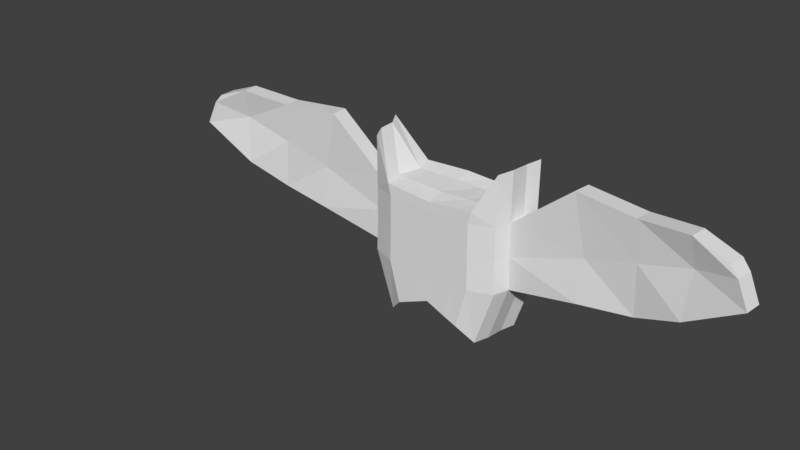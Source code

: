 # Source: bat.blend  (saved by Blender 2.79.0; exported with 4.5.12 LTS)
import bpy
from mathutils import Matrix  # noqa: F401  (used for matrix-valued properties, if any)

bpy.ops.wm.read_factory_settings(use_empty=True)
scene = bpy.context.scene
scene.name = 'Scene'

# ---- collections
col_collection_1 = bpy.data.collections.new('Collection 1'); scene.collection.children.link(col_collection_1)

# ---- world
world_world = bpy.data.worlds.new('World'); scene.world = world_world
world_world.color = (0.05088, 0.05088, 0.05088)
world_world.use_sun_shadow = False
world_world.sun_shadow_jitter_overblur = 0.0
world_world.cycles.sampling_method = 'MANUAL'

# ---- meshes
me_cube_001 = bpy.data.meshes.new('Cube.001')
me_cube_001.from_pydata([(0.714, -0.2936, -1.36), (0.9934, -0.2949, 1.253), (0.9246, 0.3513, -1.3), (1.204, 0.35, 1.313), (1.197, 0.35, 0.06001), (0.9863, -0.2949, 0.0), (1.215, 0.35, -0.4312), (1.004, -0.2949, -0.4912), (1.197, 0.35, 0.56), (0.9863, -0.2949, 0.5), (0.6835, 0.4429, 0.7353), (0.4857, -0.4307, -1.119), (0.4857, 0.4386, -1.119), (0.6835, -0.4262, 0.6828), (0.6394, -0.4282, 0.0), (0.6394, 0.4411, 0.0), (0.6509, 0.4411, -0.4943), (0.6509, -0.4282, -0.4943), (0.6394, -0.4282, 0.5), (0.6394, 0.4411, 0.5), (0.2861, 0.4345, -1.032), (0.4146, -0.4261, 0.6582), (0.3875, -0.4282, 0.0), (0.3946, -0.4282, -0.4965), (0.3875, -0.4282, 0.5), (0.4146, 0.4427, 0.7489), (0.2861, -0.4348, -1.032), (0.3875, 0.4411, 0.0), (0.3946, 0.4411, -0.4965), (0.3875, 0.4411, 0.5), (0.8069, -0.09218, -1.334), (1.086, -0.09354, 1.279), (1.079, -0.09354, 0.02583), (1.097, -0.09354, -0.4654), (1.079, -0.09354, 0.5258), (0.7148, -0.1592, 0.7064), (0.5169, -0.1636, -1.11), (0.3174, -0.1678, -1.024), (0.4459, -0.1592, 0.693), (0.8309, 0.1738, -1.339), (1.11, 0.1725, 1.275), (1.103, 0.1725, 0.02141), (1.121, 0.1725, -0.4698), (1.103, 0.1725, 0.5214), (0.6395, 0.2125, 0.6985), (0.4417, 0.2082, -1.143), (0.2421, 0.204, -1.056), (0.3706, 0.2124, 0.703), (4.266, -0.05267, 0.95), (4.242, -0.3187, 0.9544), (4.43, -0.07101, 0.5885), (4.406, -0.337, 0.5929), (4.148, -0.03047, 1.085), (4.124, -0.2965, 1.09), (1.986, -0.08267, 1.259), (2.01, 0.1833, 1.254), (2.153, -0.1428, -0.2514), (2.175, -0.06015, 0.3726), (2.162, 0.0971, 0.3323), (2.177, 0.1232, -0.2558), (3.626, -0.2749, 1.274), (3.611, -0.2525, 0.1137), (3.65, -0.008869, 1.269), (3.663, -0.1661, 0.8097), (3.65, -0.008869, 0.7693), (3.635, 0.01357, 0.1093), (2.893, 0.1235, 1.187), (2.919, -0.1131, 0.5911), (2.906, 0.04412, 0.5508), (2.975, 0.1471, -0.1507), (2.869, -0.1425, 1.191), (2.951, -0.119, -0.1463), (-0.7413, -0.2936, -1.36), (-1.021, -0.2949, 1.253), (-0.9519, 0.3513, -1.3), (-1.231, 0.35, 1.313), (-0.01365, 0.4377, -0.9067), (-0.01365, 0.4424, 0.7705), (-0.01365, -0.4316, -0.9067), (-0.01365, -0.4261, 0.6191), (-1.224, 0.35, 0.06001), (-1.014, -0.2949, 0.0), (-0.01365, -0.4282, 0.0), (-0.01365, 0.4411, 0.0), (-1.242, 0.35, -0.4312), (-1.031, -0.2949, -0.4912), (-0.01365, -0.4282, -0.5), (-0.01365, 0.4411, -0.5), (-1.224, 0.35, 0.56), (-1.014, -0.2949, 0.5), (-0.01365, -0.4282, 0.5), (-0.01365, 0.4411, 0.5), (-0.7108, 0.4429, 0.7353), (-0.513, -0.4307, -1.119), (-0.513, 0.4386, -1.119), (-0.7108, -0.4262, 0.6828), (-0.6667, -0.4282, 0.0), (-0.6667, 0.4411, 0.0), (-0.6782, 0.4411, -0.4943), (-0.6782, -0.4282, -0.4943), (-0.6667, -0.4282, 0.5), (-0.6667, 0.4411, 0.5), (-0.3134, 0.4345, -1.032), (-0.4419, -0.4261, 0.6582), (-0.4148, -0.4282, 0.0), (-0.4219, -0.4282, -0.4965), (-0.4148, -0.4282, 0.5), (-0.4419, 0.4427, 0.7489), (-0.3134, -0.4348, -1.032), (-0.4148, 0.4411, 0.0), (-0.4219, 0.4411, -0.4965), (-0.4148, 0.4411, 0.5), (-0.8342, -0.09218, -1.334), (-1.114, -0.09354, 1.279), (-0.01365, -0.1592, 0.6717), (-0.01365, -0.1645, -0.8984), (-1.107, -0.09354, 0.02583), (-1.124, -0.09354, -0.4654), (-1.107, -0.09354, 0.5258), (-0.7421, -0.1592, 0.7064), (-0.5443, -0.1636, -1.11), (-0.3447, -0.1678, -1.024), (-0.4732, -0.1592, 0.693), (-0.8582, 0.1738, -1.339), (-1.138, 0.1725, 1.275), (-0.01365, 0.2122, 0.7103), (-0.01365, 0.2073, -0.9311), (-1.131, 0.1725, 0.02141), (-1.148, 0.1725, -0.4698), (-1.131, 0.1725, 0.5214), (-0.6668, 0.2125, 0.6985), (-0.469, 0.2082, -1.143), (-0.2694, 0.204, -1.056), (-0.3979, 0.2124, 0.703), (-4.293, -0.05267, 0.95), (-4.269, -0.3187, 0.9544), (-4.458, -0.07101, 0.5885), (-4.434, -0.337, 0.5929), (-4.176, -0.03047, 1.085), (-4.152, -0.2965, 1.09), (-2.014, -0.08267, 1.259), (-2.038, 0.1833, 1.254), (-2.18, -0.1428, -0.2514), (-2.202, -0.06015, 0.3726), (-2.189, 0.0971, 0.3323), (-2.204, 0.1232, -0.2558), (-3.654, -0.2749, 1.274), (-3.638, -0.2525, 0.1137), (-3.678, -0.008869, 1.269), (-3.691, -0.1661, 0.8097), (-3.678, -0.008869, 0.7693), (-3.662, 0.01357, 0.1093), (-2.921, 0.1235, 1.187), (-2.946, -0.1131, 0.5911), (-2.934, 0.04412, 0.5508), (-3.002, 0.1471, -0.1507), (-2.897, -0.1425, 1.191), (-2.978, -0.119, -0.1463)], [], [(19, 10, 3, 8), (34, 31, 1, 9), (36, 30, 0, 11), (38, 114, 79, 21), (24, 21, 79, 90), (23, 22, 82, 86), (33, 32, 5, 7), (16, 15, 4, 6), (12, 16, 6, 2), (30, 33, 7, 0), (26, 23, 86, 78), (22, 24, 90, 82), (32, 34, 9, 5), (15, 19, 8, 4), (27, 29, 19, 15), (5, 9, 18, 14), (0, 7, 17, 11), (20, 28, 16, 12), (28, 27, 15, 16), (7, 5, 14, 17), (9, 1, 13, 18), (31, 35, 13, 1), (37, 36, 11, 26), (29, 25, 10, 19), (91, 77, 25, 29), (115, 37, 26, 78), (87, 83, 27, 28), (76, 87, 28, 20), (83, 91, 29, 27), (14, 18, 24, 22), (11, 17, 23, 26), (17, 14, 22, 23), (18, 13, 21, 24), (35, 38, 21, 13), (44, 47, 38, 35), (126, 46, 37, 115), (46, 45, 36, 37), (40, 44, 35, 31), (63, 61, 51, 49), (39, 42, 33, 30), (62, 60, 53, 52), (47, 125, 114, 38), (45, 39, 30, 36), (43, 40, 31, 34), (8, 3, 40, 43), (12, 2, 39, 45), (25, 77, 125, 47), (6, 4, 41, 42), (2, 6, 42, 39), (4, 8, 43, 41), (3, 10, 44, 40), (20, 12, 45, 46), (76, 20, 46, 126), (10, 25, 47, 44), (48, 52, 53, 49), (50, 48, 49, 51), (64, 62, 52, 48), (60, 63, 49, 53), (65, 64, 48, 50), (61, 65, 50, 51), (33, 42, 59, 56), (42, 41, 58, 59), (34, 32, 57, 54), (41, 43, 55, 58), (43, 34, 54, 55), (32, 33, 56, 57), (71, 69, 65, 61), (69, 68, 64, 65), (70, 67, 63, 60), (68, 66, 62, 64), (66, 70, 60, 62), (67, 71, 61, 63), (57, 56, 71, 67), (55, 54, 70, 66), (58, 55, 66, 68), (54, 57, 67, 70), (59, 58, 68, 69), (56, 59, 69, 71), (101, 88, 75, 92), (118, 89, 73, 113), (120, 93, 72, 112), (122, 103, 79, 114), (106, 90, 79, 103), (105, 86, 82, 104), (117, 85, 81, 116), (98, 84, 80, 97), (94, 74, 84, 98), (112, 72, 85, 117), (108, 78, 86, 105), (104, 82, 90, 106), (116, 81, 89, 118), (97, 80, 88, 101), (109, 97, 101, 111), (81, 96, 100, 89), (72, 93, 99, 85), (102, 94, 98, 110), (110, 98, 97, 109), (85, 99, 96, 81), (89, 100, 95, 73), (113, 73, 95, 119), (121, 108, 93, 120), (111, 101, 92, 107), (91, 111, 107, 77), (115, 78, 108, 121), (87, 110, 109, 83), (76, 102, 110, 87), (83, 109, 111, 91), (96, 104, 106, 100), (93, 108, 105, 99), (99, 105, 104, 96), (100, 106, 103, 95), (119, 95, 103, 122), (130, 119, 122, 133), (126, 115, 121, 132), (132, 121, 120, 131), (124, 113, 119, 130), (149, 135, 137, 147), (123, 112, 117, 128), (148, 138, 139, 146), (133, 122, 114, 125), (131, 120, 112, 123), (129, 118, 113, 124), (88, 129, 124, 75), (94, 131, 123, 74), (107, 133, 125, 77), (84, 128, 127, 80), (74, 123, 128, 84), (80, 127, 129, 88), (75, 124, 130, 92), (102, 132, 131, 94), (76, 126, 132, 102), (92, 130, 133, 107), (134, 135, 139, 138), (136, 137, 135, 134), (150, 134, 138, 148), (146, 139, 135, 149), (151, 136, 134, 150), (147, 137, 136, 151), (117, 142, 145, 128), (128, 145, 144, 127), (118, 140, 143, 116), (127, 144, 141, 129), (129, 141, 140, 118), (116, 143, 142, 117), (157, 147, 151, 155), (155, 151, 150, 154), (156, 146, 149, 153), (154, 150, 148, 152), (152, 148, 146, 156), (153, 149, 147, 157), (143, 153, 157, 142), (141, 152, 156, 140), (144, 154, 152, 141), (140, 156, 153, 143), (145, 155, 154, 144), (142, 157, 155, 145)])
_uv = me_cube_001.uv_layers.new(name='UVMap')
_uv.uv.foreach_set('vector', [0.3998, 0.8071, 0.3859, 0.8573, 0.2773, 0.853, 0.293, 0.7931, 0.2359, 0.7728, 0.2139, 0.8413, 0.2027, 0.8249, 0.2082, 0.7629, 0.2801, 0.5735, 0.2858, 0.5978, 0.2747, 0.5934, 0.256, 0.5792, 0.1033, 0.8111, 0.02766, 0.7841, 0.04478, 0.7377, 0.1136, 0.7668, 0.1174, 0.7401, 0.1136, 0.7668, 0.04478, 0.7377, 0.05139, 0.7173, 0.1915, 0.6065, 0.148, 0.6656, 0.08715, 0.6309, 0.1444, 0.5518, 0.2657, 0.6628, 0.2507, 0.7124, 0.2261, 0.7016, 0.2484, 0.653, 0.37, 0.6457, 0.3945, 0.7156, 0.3061, 0.727, 0.308, 0.6731, 0.3323, 0.5848, 0.37, 0.6457, 0.308, 0.6731, 0.3103, 0.6099, 0.2858, 0.5978, 0.2657, 0.6628, 0.2484, 0.653, 0.2747, 0.5934, 0.2428, 0.5599, 0.1915, 0.6065, 0.1444, 0.5518, 0.2173, 0.5042, 0.148, 0.6656, 0.1174, 0.7401, 0.05139, 0.7173, 0.08715, 0.6309, 0.2507, 0.7124, 0.2359, 0.7728, 0.2082, 0.7629, 0.2261, 0.7016, 0.3945, 0.7156, 0.3998, 0.8071, 0.293, 0.7931, 0.3061, 0.727, 0.4378, 0.7048, 0.4513, 0.8052, 0.3998, 0.8071, 0.3945, 0.7156, 0.2261, 0.7016, 0.2082, 0.7629, 0.1557, 0.7524, 0.1812, 0.6828, 0.2747, 0.5934, 0.2484, 0.653, 0.2164, 0.6297, 0.256, 0.5792, 0.3493, 0.5655, 0.4024, 0.6249, 0.37, 0.6457, 0.3323, 0.5848, 0.4024, 0.6249, 0.4378, 0.7048, 0.3945, 0.7156, 0.37, 0.6457, 0.2484, 0.653, 0.2261, 0.7016, 0.1812, 0.6828, 0.2164, 0.6297, 0.2082, 0.7629, 0.2027, 0.8249, 0.1557, 0.7825, 0.1557, 0.7524, 0.2139, 0.8413, 0.144, 0.8247, 0.1557, 0.7825, 0.2027, 0.8249, 0.2759, 0.5517, 0.2801, 0.5735, 0.256, 0.5792, 0.2428, 0.5599, 0.4513, 0.8052, 0.4466, 0.8604, 0.3859, 0.8573, 0.3998, 0.8071, 0.542, 0.7954, 0.5467, 0.8603, 0.4466, 0.8604, 0.4513, 0.8052, 0.2696, 0.5046, 0.2759, 0.5517, 0.2428, 0.5599, 0.2173, 0.5042, 0.4668, 0.5707, 0.5178, 0.6782, 0.4378, 0.7048, 0.4024, 0.6249, 0.3871, 0.505, 0.4668, 0.5707, 0.4024, 0.6249, 0.3493, 0.5655, 0.5178, 0.6782, 0.542, 0.7954, 0.4513, 0.8052, 0.4378, 0.7048, 0.1812, 0.6828, 0.1557, 0.7524, 0.1174, 0.7401, 0.148, 0.6656, 0.256, 0.5792, 0.2164, 0.6297, 0.1915, 0.6065, 0.2428, 0.5599, 0.2164, 0.6297, 0.1812, 0.6828, 0.148, 0.6656, 0.1915, 0.6065, 0.1557, 0.7524, 0.1557, 0.7825, 0.1136, 0.7668, 0.1174, 0.7401, 0.144, 0.8247, 0.1033, 0.8111, 0.1136, 0.7668, 0.1557, 0.7825, 0.1204, 0.8797, 0.07414, 0.8687, 0.1033, 0.8111, 0.144, 0.8247, 0.33, 0.5049, 0.3219, 0.548, 0.2759, 0.5517, 0.2696, 0.5046, 0.3219, 0.548, 0.3147, 0.5717, 0.2801, 0.5735, 0.2759, 0.5517, 0.2413, 0.8841, 0.1204, 0.8797, 0.144, 0.8247, 0.2139, 0.8413, 0.6036, 0.8985, 0.66, 0.8237, 0.6854, 0.8916, 0.6847, 0.9308, 0.3006, 0.6025, 0.2892, 0.6669, 0.2657, 0.6628, 0.2858, 0.5978, 0.8166, 0.9007, 0.8527, 0.8835, 0.8796, 0.9522, 0.8477, 0.9713, 0.07414, 0.8687, 0.007894, 0.8485, 0.02766, 0.7841, 0.1033, 0.8111, 0.3147, 0.5717, 0.3006, 0.6025, 0.2858, 0.5978, 0.2801, 0.5735, 0.2687, 0.7814, 0.2413, 0.8841, 0.2139, 0.8413, 0.2359, 0.7728, 0.293, 0.7931, 0.2773, 0.853, 0.2413, 0.8841, 0.2687, 0.7814, 0.3323, 0.5848, 0.3103, 0.6099, 0.3006, 0.6025, 0.3147, 0.5717, 0.4466, 0.8604, 0.5467, 0.8603, 0.545, 0.9169, 0.4535, 0.9145, 0.308, 0.6731, 0.3061, 0.727, 0.2816, 0.719, 0.2892, 0.6669, 0.3103, 0.6099, 0.308, 0.6731, 0.2892, 0.6669, 0.3006, 0.6025, 0.3061, 0.727, 0.293, 0.7931, 0.2687, 0.7814, 0.2816, 0.719, 0.2773, 0.853, 0.3859, 0.8573, 0.3911, 0.9085, 0.2413, 0.8841, 0.3493, 0.5655, 0.3323, 0.5848, 0.3147, 0.5717, 0.3219, 0.548, 0.3871, 0.505, 0.3493, 0.5655, 0.3219, 0.548, 0.33, 0.5049, 0.3859, 0.8573, 0.4466, 0.8604, 0.4535, 0.9145, 0.3911, 0.9085, 0.8635, 0.9934, 0.8477, 0.9713, 0.8796, 0.9522, 0.8962, 0.9713, 0.7007, 0.8844, 0.7249, 0.9204, 0.6847, 0.9308, 0.6854, 0.8916, 0.7571, 0.8441, 0.8155, 0.8745, 0.7496, 0.9196, 0.7249, 0.9204, 0.8527, 0.8835, 0.9232, 0.8889, 0.8962, 0.9713, 0.8796, 0.9522, 0.687, 0.8162, 0.7571, 0.8441, 0.7249, 0.9204, 0.7007, 0.8844, 0.66, 0.8237, 0.687, 0.8162, 0.7007, 0.8844, 0.6854, 0.8916, 0.6488, 0.4854, 0.688, 0.4899, 0.674, 0.644, 0.6379, 0.6411, 0.688, 0.4899, 0.7592, 0.5084, 0.749, 0.6602, 0.674, 0.644, 0.8682, 0.5319, 0.9328, 0.4902, 0.9795, 0.6607, 0.869, 0.6704, 0.7592, 0.5084, 0.83, 0.5359, 0.8421, 0.6727, 0.749, 0.6602, 0.83, 0.5359, 0.8682, 0.5319, 0.869, 0.6704, 0.8421, 0.6727, 0.5752, 0.4926, 0.6488, 0.4854, 0.6379, 0.6411, 0.548, 0.6646, 0.6486, 0.744, 0.6791, 0.7412, 0.687, 0.8162, 0.66, 0.8237, 0.6791, 0.7412, 0.7569, 0.7526, 0.7571, 0.8441, 0.687, 0.8162, 0.8695, 0.7737, 0.9564, 0.776, 0.9232, 0.8889, 0.8527, 0.8835, 0.7569, 0.7526, 0.8332, 0.7687, 0.8155, 0.8745, 0.7571, 0.8441, 0.8332, 0.7687, 0.8695, 0.7737, 0.8527, 0.8835, 0.8155, 0.8745, 0.555, 0.7856, 0.6486, 0.744, 0.66, 0.8237, 0.6036, 0.8985, 0.548, 0.6646, 0.6379, 0.6411, 0.6486, 0.744, 0.555, 0.7856, 0.8421, 0.6727, 0.869, 0.6704, 0.8695, 0.7737, 0.8332, 0.7687, 0.749, 0.6602, 0.8421, 0.6727, 0.8332, 0.7687, 0.7569, 0.7526, 0.869, 0.6704, 0.9795, 0.6607, 0.9564, 0.776, 0.8695, 0.7737, 0.674, 0.644, 0.749, 0.6602, 0.7569, 0.7526, 0.6791, 0.7412, 0.6379, 0.6411, 0.674, 0.644, 0.6791, 0.7412, 0.6486, 0.744, 0.4012, 0.2056, 0.2956, 0.2187, 0.2806, 0.1595, 0.3878, 0.1559, 0.239, 0.2382, 0.2115, 0.2477, 0.2067, 0.1865, 0.2179, 0.1704, 0.2809, 0.4361, 0.2569, 0.4302, 0.2757, 0.4161, 0.2867, 0.4119, 0.1085, 0.199, 0.1182, 0.2428, 0.04984, 0.2707, 0.03355, 0.2247, 0.1215, 0.2693, 0.05607, 0.2909, 0.04984, 0.2707, 0.1182, 0.2428, 0.1932, 0.4023, 0.1457, 0.4559, 0.09022, 0.3768, 0.1509, 0.3433, 0.2674, 0.3473, 0.2502, 0.3569, 0.2286, 0.3086, 0.2531, 0.2981, 0.3707, 0.3651, 0.3095, 0.3375, 0.308, 0.2841, 0.3954, 0.2961, 0.3328, 0.4253, 0.3112, 0.4002, 0.3095, 0.3375, 0.3707, 0.3651, 0.2867, 0.4119, 0.2757, 0.4161, 0.2502, 0.3569, 0.2674, 0.3473, 0.2436, 0.4492, 0.2173, 0.5042, 0.1457, 0.4559, 0.1932, 0.4023, 0.1509, 0.3433, 0.09022, 0.3768, 0.05607, 0.2909, 0.1215, 0.2693, 0.2531, 0.2981, 0.2286, 0.3086, 0.2115, 0.2477, 0.239, 0.2382, 0.3954, 0.2961, 0.308, 0.2841, 0.2956, 0.2187, 0.4012, 0.2056, 0.4382, 0.3071, 0.3954, 0.2961, 0.4012, 0.2056, 0.4521, 0.2078, 0.2286, 0.3086, 0.184, 0.3267, 0.1595, 0.2575, 0.2115, 0.2477, 0.2757, 0.4161, 0.2569, 0.4302, 0.2182, 0.3796, 0.2502, 0.3569, 0.3497, 0.4447, 0.3328, 0.4253, 0.3707, 0.3651, 0.4027, 0.3859, 0.4027, 0.3859, 0.3707, 0.3651, 0.3954, 0.2961, 0.4382, 0.3071, 0.2502, 0.3569, 0.2182, 0.3796, 0.184, 0.3267, 0.2286, 0.3086, 0.2115, 0.2477, 0.1595, 0.2575, 0.1599, 0.2279, 0.2067, 0.1865, 0.2179, 0.1704, 0.2067, 0.1865, 0.1599, 0.2279, 0.1488, 0.1861, 0.2764, 0.4578, 0.2436, 0.4492, 0.2569, 0.4302, 0.2809, 0.4361, 0.4521, 0.2078, 0.4012, 0.2056, 0.3878, 0.1559, 0.4478, 0.1532, 0.5418, 0.2179, 0.4521, 0.2078, 0.4478, 0.1532, 0.5467, 0.1539, 0.2696, 0.5046, 0.2173, 0.5042, 0.2436, 0.4492, 0.2764, 0.4578, 0.4664, 0.4399, 0.4027, 0.3859, 0.4382, 0.3071, 0.5173, 0.3338, 0.3871, 0.505, 0.3497, 0.4447, 0.4027, 0.3859, 0.4664, 0.4399, 0.5173, 0.3338, 0.4382, 0.3071, 0.4521, 0.2078, 0.5418, 0.2179, 0.184, 0.3267, 0.1509, 0.3433, 0.1215, 0.2693, 0.1595, 0.2575, 0.2569, 0.4302, 0.2436, 0.4492, 0.1932, 0.4023, 0.2182, 0.3796, 0.2182, 0.3796, 0.1932, 0.4023, 0.1509, 0.3433, 0.184, 0.3267, 0.1595, 0.2575, 0.1215, 0.2693, 0.1182, 0.2428, 0.1599, 0.2279, 0.1488, 0.1861, 0.1599, 0.2279, 0.1182, 0.2428, 0.1085, 0.199, 0.1262, 0.1315, 0.1488, 0.1861, 0.1085, 0.199, 0.08043, 0.1418, 0.33, 0.5049, 0.2696, 0.5046, 0.2764, 0.4578, 0.3222, 0.4619, 0.3222, 0.4619, 0.2764, 0.4578, 0.2809, 0.4361, 0.3153, 0.4382, 0.2453, 0.1285, 0.2179, 0.1704, 0.1488, 0.1861, 0.1262, 0.1315, 0.6484, 0.07006, 0.7252, 0.04645, 0.7229, 0.08247, 0.6946, 0.1428, 0.3015, 0.4075, 0.2867, 0.4119, 0.2674, 0.3473, 0.2908, 0.3435, 0.8439, 0.08393, 0.8776, 0.02148, 0.9055, 0.04138, 0.8757, 0.1023, 0.08043, 0.1418, 0.1085, 0.199, 0.03355, 0.2247, 0.01486, 0.161, 0.3153, 0.4382, 0.2809, 0.4361, 0.2867, 0.4119, 0.3015, 0.4075, 0.2715, 0.2301, 0.239, 0.2382, 0.2179, 0.1704, 0.2453, 0.1285, 0.2956, 0.2187, 0.2715, 0.2301, 0.2453, 0.1285, 0.2806, 0.1595, 0.3328, 0.4253, 0.3153, 0.4382, 0.3015, 0.4075, 0.3112, 0.4002, 0.4478, 0.1532, 0.4549, 0.09981, 0.5453, 0.09787, 0.5467, 0.1539, 0.3095, 0.3375, 0.2908, 0.3435, 0.2837, 0.2918, 0.308, 0.2841, 0.3112, 0.4002, 0.3015, 0.4075, 0.2908, 0.3435, 0.3095, 0.3375, 0.308, 0.2841, 0.2837, 0.2918, 0.2715, 0.2301, 0.2956, 0.2187, 0.2806, 0.1595, 0.2453, 0.1285, 0.3932, 0.1055, 0.3878, 0.1559, 0.3497, 0.4447, 0.3222, 0.4619, 0.3153, 0.4382, 0.3328, 0.4253, 0.3871, 0.505, 0.33, 0.5049, 0.3222, 0.4619, 0.3497, 0.4447, 0.3878, 0.1559, 0.3932, 0.1055, 0.4549, 0.09981, 0.4478, 0.1532, 0.8937, 0.002403, 0.922, 0.02504, 0.9055, 0.04138, 0.8776, 0.02148, 0.7364, 0.09021, 0.7229, 0.08247, 0.7252, 0.04645, 0.7612, 0.05901, 0.7851, 0.1314, 0.7612, 0.05901, 0.7839, 0.06158, 0.8409, 0.1078, 0.8757, 0.1023, 0.9055, 0.04138, 0.922, 0.02504, 0.9407, 0.1026, 0.7187, 0.1517, 0.7364, 0.09021, 0.7612, 0.05901, 0.7851, 0.1314, 0.6946, 0.1428, 0.7229, 0.08247, 0.7364, 0.09021, 0.7187, 0.1517, 0.6591, 0.4522, 0.6607, 0.3086, 0.6941, 0.3087, 0.6954, 0.451, 0.6954, 0.451, 0.6941, 0.3087, 0.764, 0.2994, 0.7621, 0.4393, 0.8638, 0.4258, 0.8748, 0.299, 0.9754, 0.3161, 0.9199, 0.4689, 0.7621, 0.4393, 0.764, 0.2994, 0.8503, 0.2949, 0.8291, 0.4194, 0.8291, 0.4194, 0.8503, 0.2949, 0.8748, 0.299, 0.8638, 0.4258, 0.5922, 0.4401, 0.58, 0.2804, 0.6607, 0.3086, 0.6591, 0.4522, 0.6782, 0.215, 0.6946, 0.1428, 0.7187, 0.1517, 0.7059, 0.2199, 0.7059, 0.2199, 0.7187, 0.1517, 0.7851, 0.1314, 0.7781, 0.2153, 0.8829, 0.2043, 0.8757, 0.1023, 0.9407, 0.1026, 0.9628, 0.2087, 0.7781, 0.2153, 0.7851, 0.1314, 0.8409, 0.1078, 0.8492, 0.2062, 0.8492, 0.2062, 0.8409, 0.1078, 0.8757, 0.1023, 0.8829, 0.2043, 0.5955, 0.17, 0.6484, 0.07006, 0.6946, 0.1428, 0.6782, 0.215, 0.58, 0.2804, 0.5955, 0.17, 0.6782, 0.215, 0.6607, 0.3086, 0.8503, 0.2949, 0.8492, 0.2062, 0.8829, 0.2043, 0.8748, 0.299, 0.764, 0.2994, 0.7781, 0.2153, 0.8492, 0.2062, 0.8503, 0.2949, 0.8748, 0.299, 0.8829, 0.2043, 0.9628, 0.2087, 0.9754, 0.3161, 0.6941, 0.3087, 0.7059, 0.2199, 0.7781, 0.2153, 0.764, 0.2994, 0.6607, 0.3086, 0.6782, 0.215, 0.7059, 0.2199, 0.6941, 0.3087])
me_cube_001.materials.append(None)
me_cube_001.use_remesh_preserve_volume = False
me_cube_001.use_remesh_preserve_attributes = False
me_cube_001.use_mirror_vertex_groups = False
me_cube_001.update()
arm_armature = bpy.data.armatures.new('Armature')  # bones are not reproduced

# ---- objects
ob_armature = bpy.data.objects.new('Armature', arm_armature)
ob_bat = bpy.data.objects.new('Bat', me_cube_001)

# ---- transforms, parenting, visibility, modifiers, constraints
ob_armature.location = (5.588e-09, -6.814e-06, 0.5983)
ob_armature.show_in_front = True
ob_armature.lineart.crease_threshold = 0.0
ob_bat.parent = ob_armature
ob_bat.matrix_parent_inverse = Matrix(((1.0, 0.0, 0.0, -5.588e-09), (0.0, 1.0, 0.0, 6.814e-06), (0.0, 0.0, 1.0, -0.5983), (0.0, 0.0, 0.0, 1.0)))
ob_bat.location = (0.0, 0.0, 1.06)
ob_bat.lineart.crease_threshold = 0.0
_vg = ob_bat.vertex_groups.new(name='Head')
for _i, _w in zip([1, 3, 4, 6, 8, 9, 10, 11, 12, 13, 14, 15, 16, 17, 18, 19, 20, 21, 22, 23, 24, 25, 26, 27, 28, 29, 31, 34, 35, 38, 40, 43, 44, 47, 73, 75, 76, 77, 78, 79, 80, 82, 83, 84, 86, 87, 88, 89, 90, 91, 92, 94, 95, 96, 97, 98, 99, 100, 101, 102, 103, 104, 105, 106, 107, 109, 110, 111, 113, 114, 118, 119, 122, 124, 125, 129, 130, 133], [0.1762, 0.1785, 0.08589, 0.04069, 0.1355, 0.1077, 0.3174, 0.001216, 0.006986, 0.2539, 0.1693, 0.2325, 0.08987, 0.06186, 0.3034, 0.3254, 0.01154, 0.6317, 0.5324, 0.1004, 0.6486, 0.6609, 0.009372, 0.5646, 0.1199, 0.6641, 0.1664, 0.05403, 0.2743, 0.6361, 0.1811, 0.06234, 0.342, 0.6986, 0.1437, 0.1519, 0.01533, 0.8653, 0.02993, 0.8651, 0.08024, 0.7208, 0.7656, 0.03537, 0.09522, 0.1171, 0.1233, 0.08656, 0.8472, 0.8581, 0.2912, 0.00582, 0.2031, 0.08362, 0.221, 0.08707, 0.02209, 0.2468, 0.3058, 0.01139, 0.5305, 0.2477, 0.06106, 0.563, 0.6292, 0.5493, 0.1195, 0.6435, 0.1366, 0.9307, 0.03967, 0.2077, 0.4284, 0.153, 0.8941, 0.05503, 0.2993, 0.6426]): _vg.add([_i], _w, 'REPLACE')
_vg = ob_bat.vertex_groups.new(name='Bottom')
for _i, _w in zip([0, 2, 4, 6, 7, 11, 12, 14, 15, 16, 17, 19, 20, 22, 23, 26, 27, 28, 29, 30, 33, 36, 37, 39, 42, 45, 46, 72, 74, 76, 78, 80, 82, 83, 84, 85, 86, 87, 93, 94, 96, 97, 98, 99, 101, 102, 104, 105, 108, 109, 110, 111, 112, 115, 117, 120, 121, 123, 126, 128, 131, 132], [0.7793, 0.735, 0.0506, 0.1561, 0.1603, 0.757, 0.8043, 0.06052, 0.09928, 0.3728, 0.3374, 0.007069, 0.8568, 0.113, 0.6144, 0.8165, 0.1293, 0.6223, 0.01159, 0.7543, 0.09096, 0.7583, 0.8489, 0.7601, 0.1046, 0.8323, 0.8895, 0.7732, 0.7297, 0.9, 0.836, 0.04979, 0.1095, 0.1185, 0.1542, 0.1587, 0.7885, 0.7875, 0.7504, 0.7982, 0.05635, 0.09698, 0.3661, 0.3294, 0.006361, 0.8516, 0.1117, 0.6026, 0.8107, 0.1302, 0.6121, 0.01281, 0.7486, 0.9325, 0.09083, 0.7525, 0.8434, 0.7545, 0.933, 0.1042, 0.8264, 0.8847]): _vg.add([_i], _w, 'REPLACE')
_vg = ob_bat.vertex_groups.new(name='Upper Wing.L')
for _i, _w in zip([0, 1, 2, 3, 4, 5, 6, 7, 8, 9, 10, 11, 12, 13, 14, 15, 16, 17, 18, 19, 20, 21, 22, 23, 24, 25, 26, 27, 28, 29, 30, 31, 32, 33, 34, 35, 36, 37, 38, 39, 40, 41, 42, 43, 44, 45, 46, 47, 54, 55, 56, 57, 58, 59, 66, 69, 70, 71, 76, 77, 78, 79, 82, 83, 86, 87, 90, 91, 114, 115, 125, 126], [0.1942, 0.7941, 0.2391, 0.7889, 0.8517, 0.9664, 0.7865, 0.8065, 0.8159, 0.856, 0.6465, 0.2018, 0.157, 0.7193, 0.7588, 0.657, 0.5256, 0.5872, 0.659, 0.629, 0.09766, 0.3289, 0.3225, 0.262, 0.2985, 0.2995, 0.1287, 0.2854, 0.2403, 0.2813, 0.2219, 0.8044, 0.987, 0.8824, 0.8879, 0.7045, 0.2106, 0.1165, 0.3369, 0.2158, 0.787, 0.9536, 0.8613, 0.8853, 0.6312, 0.1365, 0.07757, 0.2693, 0.7423, 0.7896, 0.8135, 0.3657, 0.9748, 0.8731, 0.09499, 0.1212, 0.1289, 0.1251, 0.01518, 0.05793, 0.05732, 0.05216, 0.06015, 0.05617, 0.05088, 0.04277, 0.05561, 0.05659, 0.00357, 0.00297, 0.04082, 0.0008369]): _vg.add([_i], _w, 'REPLACE')
_vg = ob_bat.vertex_groups.new(name='Lower Wing.L')
for _i, _w in zip([8, 34, 43, 48, 49, 50, 51, 52, 53, 54, 55, 56, 57, 59, 60, 61, 62, 63, 64, 65, 66, 67, 68, 69, 70, 71], [0.0009287, 0.0491, 0.02711, 0.9999, 0.9998, 0.9983, 0.9986, 0.9989, 0.9979, 0.2484, 0.2006, 0.178, 0.6269, 0.1172, 0.9886, 0.9838, 0.9885, 0.9999, 0.9998, 0.9798, 0.9039, 0.9996, 0.9842, 0.8775, 0.8695, 0.8735]): _vg.add([_i], _w, 'REPLACE')
_vg = ob_bat.vertex_groups.new(name='Upper Wing.R')
for _i, _w in zip([22, 24, 72, 73, 74, 75, 76, 77, 78, 79, 80, 81, 82, 83, 84, 85, 86, 87, 88, 89, 90, 91, 92, 93, 94, 95, 96, 97, 98, 99, 100, 101, 102, 103, 104, 105, 106, 107, 108, 109, 110, 111, 112, 113, 114, 115, 116, 117, 118, 119, 120, 121, 122, 123, 124, 125, 126, 127, 128, 129, 130, 131, 132, 133, 140, 141, 142, 143, 144, 145, 152, 155, 156, 157], [0.01224, 0.0004044, 0.204, 0.8277, 0.2458, 0.8163, 0.01884, 0.06543, 0.06625, 0.07032, 0.8582, 0.9745, 0.1092, 0.05921, 0.791, 0.817, 0.06499, 0.04709, 0.8284, 0.8782, 0.07665, 0.06131, 0.6739, 0.217, 0.164, 0.7726, 0.8528, 0.6713, 0.5355, 0.6235, 0.7197, 0.6498, 0.1035, 0.4353, 0.621, 0.318, 0.3908, 0.3327, 0.1442, 0.3004, 0.2513, 0.3025, 0.2304, 0.8351, 0.029, 0.008637, 0.9866, 0.8854, 0.8969, 0.773, 0.2205, 0.1258, 0.5482, 0.2231, 0.816, 0.05534, 0.004559, 0.9555, 0.8634, 0.8924, 0.6755, 0.1438, 0.08349, 0.3281, 0.736, 0.7864, 0.8089, 0.3511, 0.9742, 0.8706, 0.07654, 0.1217, 0.07814, 0.1252]): _vg.add([_i], _w, 'REPLACE')
_vg = ob_bat.vertex_groups.new(name='Lower Wing.R')
for _i, _w in zip([88, 118, 129, 134, 135, 136, 137, 138, 139, 140, 141, 142, 143, 144, 145, 146, 147, 148, 149, 150, 151, 152, 153, 154, 155, 156, 157], [0.00177, 0.05034, 0.02841, 0.9999, 0.9997, 0.9982, 0.9985, 0.9992, 0.9986, 0.2561, 0.2053, 0.1829, 0.6426, 0.0005158, 0.12, 0.9929, 0.9836, 0.9915, 0.9999, 0.9998, 0.9795, 0.9227, 0.9994, 0.9842, 0.877, 0.921, 0.8734]): _vg.add([_i], _w, 'REPLACE')
_m = ob_bat.modifiers.new('Armature', 'ARMATURE')
_m.object = ob_armature

# ---- collection membership
col_collection_1.objects.link(ob_armature)
col_collection_1.objects.link(ob_bat)

# ---- scene / render settings (as saved in the file)
scene.frame_start = 1; scene.frame_end = 23; scene.frame_set(0)
scene.render.engine = 'BLENDER_EEVEE_NEXT'
scene.render.resolution_percentage = 50
scene.render.dither_intensity = 0.0
scene.cycles.use_denoising = False
scene.cycles.samples = 128
scene.cycles.sampling_pattern = 'TABULATED_SOBOL'
scene.cycles.use_adaptive_sampling = False
scene.cycles.use_light_tree = False
scene.cycles.blur_glossy = 0.0
scene.cycles.sample_clamp_indirect = 0.0
scene.view_settings.view_transform = 'Standard'
bpy.context.view_layer.update()

# ---- added for rendering (the .blend has no active camera and no usable light): camera, sun
cam_auto = bpy.data.cameras.new('AutoCamera')
cam_auto.lens = 50.0
cam_auto.sensor_width = 36.0
cam_auto.clip_end = 1000.0
ob_auto_camera = bpy.data.objects.new('AutoCamera', cam_auto)
scene.collection.objects.link(ob_auto_camera)
ob_auto_camera.location = (8.16277, -10.8242, 8.10382)
ob_auto_camera.rotation_euler = (1.09748, -7.21219e-08, 0.694738)
scene.camera = ob_auto_camera
light_auto_sun = bpy.data.lights.new('AutoSun', 'SUN')
light_auto_sun.energy = 3.0
light_auto_sun.angle = 0.0523599
ob_auto_sun = bpy.data.objects.new('AutoSun', light_auto_sun)
scene.collection.objects.link(ob_auto_sun)
ob_auto_sun.rotation_euler = (0.872665, 0.174533, 0.523599)
bpy.context.view_layer.update()
